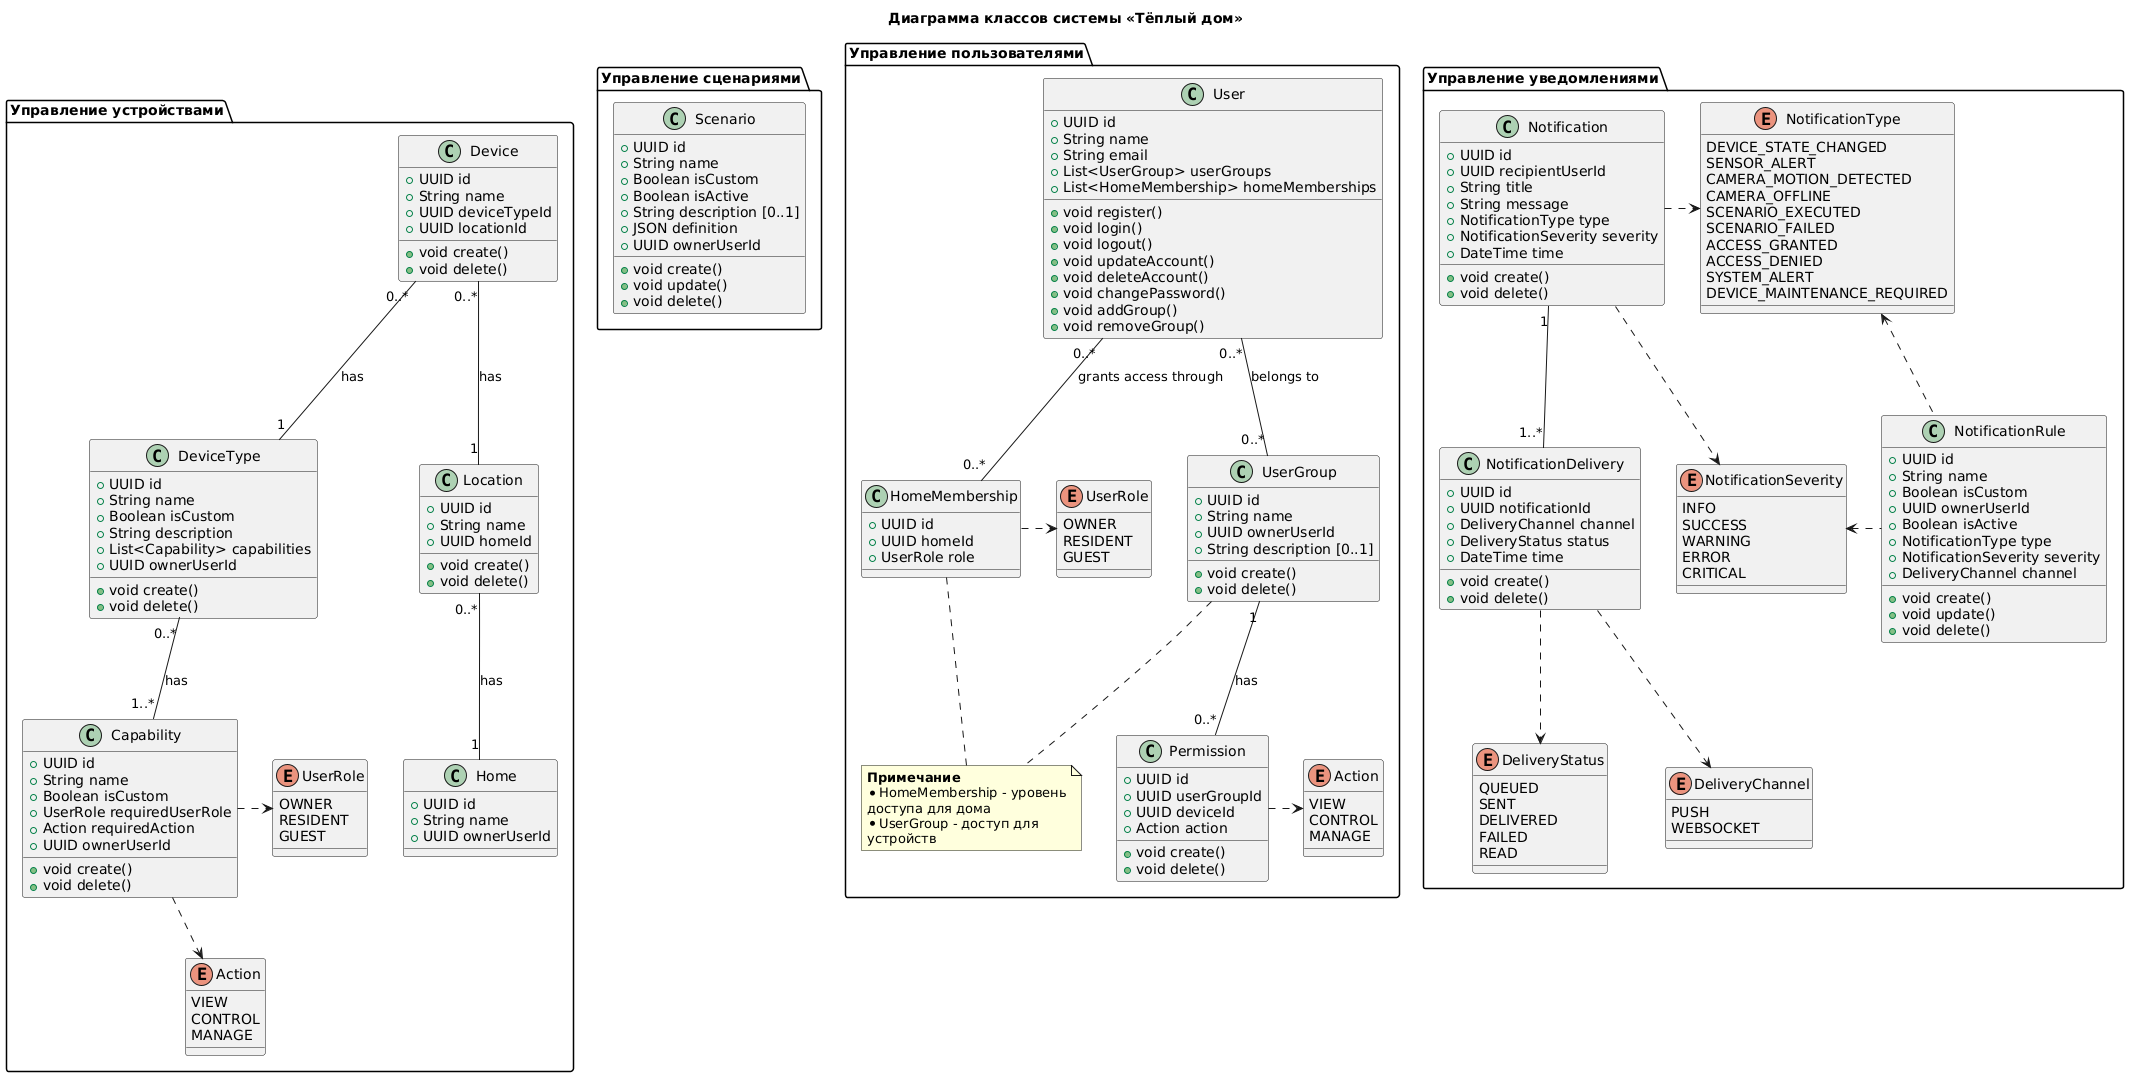

The diagram above was rendered by PlantUML. Its source (embedded in the PNG):
@startuml
title Диаграмма классов системы «Тёплый дом»

package "Управление устройствами" {
    ' Классы
    class Device {
        +UUID id
        +String name
        +UUID deviceTypeId
        +UUID locationId
        +void create()
        +void delete()
    }

    class DeviceType {
        +UUID id
        +String name
        +Boolean isCustom
        +String description
        +List<Capability> capabilities
        +UUID ownerUserId
        +void create()
        +void delete()
    }

    class Location {
        +UUID id
        +String name
        +UUID homeId
        +void create()
        +void delete()
    }

    class Home {
        +UUID id
        +String name
        +UUID ownerUserId
    }

    class Capability {
        +UUID id
        +String name
        +Boolean isCustom
        +UserRole requiredUserRole
        +Action requiredAction
        +UUID ownerUserId
        +void create()
        +void delete()
    }
    enum UserRole {
        OWNER
        RESIDENT
        GUEST
    }
    enum Action {
        VIEW
        CONTROL 
        MANAGE
    }
    Capability .right.> UserRole
    Capability .right.> Action
    UserRole -[hidden]down- Action

    ' Связи
    Device "0..*" -- "1" Location : has
    Device "0..*" -- "1" DeviceType : has

    DeviceType "0..*" -- "1..*" Capability : has
    Location "0..*" -- "1" Home : has
}


'''''''''''''''''''''''''''''''''''''''''''''''''''''

package "Управление сценариями" {
    ' Классы
    class Scenario {
        +UUID id
        +String name
        +Boolean isCustom
        +Boolean isActive
        +String description [0..1]
        +JSON definition
        +UUID ownerUserId
        +void create()
        +void update()
        +void delete()
    }
}
Device -[hidden]right- Scenario

'''''''''''''''''''''''''''''''''''''''''''''''''''''

package "Управление пользователями" {
    ' Классы
    class User {
        +UUID id
        +String name
        +String email
        +List<UserGroup> userGroups
        +List<HomeMembership> homeMemberships
        +void register()
        +void login()
        +void logout()
        +void updateAccount()
        +void deleteAccount()
        +void changePassword()
        +void addGroup()
        +void removeGroup()
    }

    class UserGroup {
        +UUID id
        +String name
        +UUID ownerUserId
        +String description [0..1]
        +void create()
        +void delete()
    }

    class HomeMembership {
        +UUID id
        +UUID homeId
        +UserRole role
    }
    enum UserRole {
        OWNER
        RESIDENT
        GUEST
    }
    HomeMembership .right.> UserRole
 
    note "**Примечание**\n*HomeMembership - уровень\nдоступа для дома\n*UserGroup - доступ для\nустройств" as Note

    HomeMembership .down. Note
    UserGroup .down. Note

    class Permission {
        +UUID id
        +UUID userGroupId
        +UUID deviceId
        +Action action 
        +void create()
        +void delete()
    } 
    enum Action {
        VIEW
        CONTROL 
        MANAGE
    }
    Permission .right.> Action

    ' Связи
    User "0..*" -- "0..*" UserGroup : belongs to
    User "0..*" -- "0..*" HomeMembership : grants access through
    UserGroup "1" -- "0..*" Permission : has
}
Scenario -[hidden]right- User

'''''''''''''''''''''''''''''''''''''''''''''''''''''

package "Управление уведомлениями" {
    ' Классы
    class Notification {
        +UUID id
        +UUID recipientUserId
        +String title
        +String message
        +NotificationType type
        +NotificationSeverity severity
        +DateTime time
        +void create()
        +void delete()
    }

    class NotificationDelivery {
        +UUID id
        +UUID notificationId
        +DeliveryChannel channel
        +DeliveryStatus status
        +DateTime time
        +void create()
        +void delete()
    }
    enum DeliveryStatus {
        QUEUED
        SENT
        DELIVERED
        FAILED
        READ
    }
    NotificationDelivery ..> DeliveryStatus
    enum DeliveryChannel {
        PUSH
        WEBSOCKET
    }
    NotificationDelivery .right.> DeliveryChannel

    class NotificationRule {
        +UUID id
        +String name
        +Boolean isCustom
        +UUID ownerUserId
        +Boolean isActive
        +NotificationType type
        +NotificationSeverity severity
        +DeliveryChannel channel
        +void create()
        +void update()
        +void delete()
    }
    Notification -[hidden]down- NotificationRule

    enum NotificationType {
        DEVICE_STATE_CHANGED
        SENSOR_ALERT
        CAMERA_MOTION_DETECTED
        CAMERA_OFFLINE
        SCENARIO_EXECUTED
        SCENARIO_FAILED
        ACCESS_GRANTED
        ACCESS_DENIED
        SYSTEM_ALERT
        DEVICE_MAINTENANCE_REQUIRED
    }
    NotificationRule .left.> NotificationType
    Notification .right.> NotificationType
    NotificationType -[hidden]down- NotificationSeverity

    enum NotificationSeverity {
        INFO
        SUCCESS
        WARNING
        ERROR
        CRITICAL
    }
    NotificationRule .left.> NotificationSeverity
    Notification .right.> NotificationSeverity
    NotificationSeverity -[hidden]down- DeliveryChannel

    ' Связи
    Notification "1" -- "1..*" NotificationDelivery
}
User -[hidden]right- Notification

@enduml